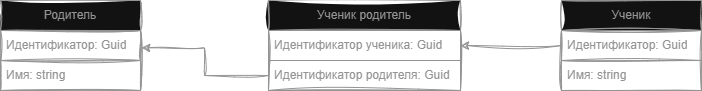

The diagram above was exported from draw.io. Its source (the exported page's mxGraphModel, read from the mxfile embedded in the PNG):
<mxGraphModel dx="988" dy="398" grid="0" gridSize="10" guides="1" tooltips="1" connect="1" arrows="1" fold="1" page="0" pageScale="1" pageWidth="850" pageHeight="1100" math="0" shadow="0">
  <root>
    <mxCell id="0" />
    <mxCell id="1" parent="0" />
    <mxCell id="QH2DG5XSd-4h7R09Mps--1" value="&lt;font style=&quot;color: rgb(148, 148, 148);&quot;&gt;&lt;span style=&quot;background-color: transparent;&quot;&gt;Родите&lt;/span&gt;&lt;span style=&quot;background-color: transparent;&quot;&gt;ль&lt;/span&gt;&lt;br&gt;&lt;/font&gt;" style="swimlane;fontStyle=0;childLayout=stackLayout;horizontal=1;startSize=30;horizontalStack=0;resizeParent=1;resizeParentMax=0;resizeLast=0;collapsible=1;marginBottom=0;whiteSpace=wrap;html=1;sketch=1;curveFitting=1;jiggle=2;strokeColor=#949494;" vertex="1" parent="1">
      <mxGeometry x="114" y="326" width="140" height="90" as="geometry" />
    </mxCell>
    <mxCell id="QH2DG5XSd-4h7R09Mps--2" value="&lt;font style=&quot;color: rgb(148, 148, 148);&quot;&gt;Идентификатор: Guid&lt;/font&gt;" style="text;strokeColor=#949494;fillColor=none;align=left;verticalAlign=middle;spacingLeft=4;spacingRight=4;overflow=hidden;points=[[0,0.5],[1,0.5]];portConstraint=eastwest;rotatable=0;whiteSpace=wrap;html=1;sketch=1;curveFitting=1;jiggle=2;" vertex="1" parent="QH2DG5XSd-4h7R09Mps--1">
      <mxGeometry y="30" width="140" height="30" as="geometry" />
    </mxCell>
    <mxCell id="QH2DG5XSd-4h7R09Mps--3" value="&lt;font style=&quot;color: rgb(148, 148, 148);&quot;&gt;Имя: string&lt;/font&gt;" style="text;strokeColor=#949494;fillColor=none;align=left;verticalAlign=middle;spacingLeft=4;spacingRight=4;overflow=hidden;points=[[0,0.5],[1,0.5]];portConstraint=eastwest;rotatable=0;whiteSpace=wrap;html=1;sketch=1;curveFitting=1;jiggle=2;" vertex="1" parent="QH2DG5XSd-4h7R09Mps--1">
      <mxGeometry y="60" width="140" height="30" as="geometry" />
    </mxCell>
    <mxCell id="QH2DG5XSd-4h7R09Mps--9" value="&lt;span style=&quot;color: rgb(148, 148, 148); font-family: Helvetica;&quot;&gt;Ученик родитель&lt;/span&gt;" style="swimlane;fontStyle=0;childLayout=stackLayout;horizontal=1;startSize=30;horizontalStack=0;resizeParent=1;resizeParentMax=0;resizeLast=0;collapsible=1;marginBottom=0;whiteSpace=wrap;html=1;sketch=1;hachureGap=4;jiggle=2;curveFitting=1;fontFamily=Architects Daughter;fontSource=https%3A%2F%2Ffonts.googleapis.com%2Fcss%3Ffamily%3DArchitects%2BDaughter;strokeColor=#949494;" vertex="1" parent="1">
      <mxGeometry x="382" y="326" width="192" height="90" as="geometry" />
    </mxCell>
    <mxCell id="QH2DG5XSd-4h7R09Mps--10" value="&lt;span style=&quot;color: rgb(148, 148, 148); font-family: Helvetica; text-align: center;&quot;&gt;Идентификатор ученика: Guid&lt;/span&gt;" style="text;strokeColor=#949494;fillColor=none;align=left;verticalAlign=middle;spacingLeft=4;spacingRight=4;overflow=hidden;points=[[0,0.5],[1,0.5]];portConstraint=eastwest;rotatable=0;whiteSpace=wrap;html=1;fontFamily=Architects Daughter;fontSource=https%3A%2F%2Ffonts.googleapis.com%2Fcss%3Ffamily%3DArchitects%2BDaughter;" vertex="1" parent="QH2DG5XSd-4h7R09Mps--9">
      <mxGeometry y="30" width="192" height="30" as="geometry" />
    </mxCell>
    <mxCell id="QH2DG5XSd-4h7R09Mps--13" value="&lt;font style=&quot;color: rgb(148, 148, 148);&quot; face=&quot;Helvetica&quot;&gt;Идентификатор родителя:&amp;nbsp;&lt;/font&gt;&lt;span style=&quot;color: rgb(148, 148, 148); font-family: Helvetica; text-align: center;&quot;&gt;Guid&lt;/span&gt;" style="text;strokeColor=#949494;fillColor=none;align=left;verticalAlign=middle;spacingLeft=4;spacingRight=4;overflow=hidden;points=[[0,0.5],[1,0.5]];portConstraint=eastwest;rotatable=0;whiteSpace=wrap;html=1;fontFamily=Architects Daughter;fontSource=https%3A%2F%2Ffonts.googleapis.com%2Fcss%3Ffamily%3DArchitects%2BDaughter;" vertex="1" parent="QH2DG5XSd-4h7R09Mps--9">
      <mxGeometry y="60" width="192" height="30" as="geometry" />
    </mxCell>
    <mxCell id="QH2DG5XSd-4h7R09Mps--15" style="edgeStyle=orthogonalEdgeStyle;rounded=0;sketch=1;hachureGap=4;jiggle=2;curveFitting=1;orthogonalLoop=1;jettySize=auto;html=1;entryX=1.008;entryY=0.576;entryDx=0;entryDy=0;entryPerimeter=0;fontFamily=Architects Daughter;fontSource=https%3A%2F%2Ffonts.googleapis.com%2Fcss%3Ffamily%3DArchitects%2BDaughter;strokeColor=#949494;" edge="1" parent="1" source="QH2DG5XSd-4h7R09Mps--13" target="QH2DG5XSd-4h7R09Mps--2">
      <mxGeometry relative="1" as="geometry" />
    </mxCell>
    <mxCell id="QH2DG5XSd-4h7R09Mps--16" value="&lt;font style=&quot;color: rgb(148, 148, 148);&quot;&gt;Ученик&lt;br&gt;&lt;/font&gt;" style="swimlane;fontStyle=0;childLayout=stackLayout;horizontal=1;startSize=30;horizontalStack=0;resizeParent=1;resizeParentMax=0;resizeLast=0;collapsible=1;marginBottom=0;whiteSpace=wrap;html=1;sketch=1;curveFitting=1;jiggle=2;strokeColor=#949494;" vertex="1" parent="1">
      <mxGeometry x="675" y="326" width="140" height="90" as="geometry" />
    </mxCell>
    <mxCell id="QH2DG5XSd-4h7R09Mps--17" value="&lt;font style=&quot;color: rgb(148, 148, 148);&quot;&gt;Идентификатор: Guid&lt;/font&gt;" style="text;strokeColor=#949494;fillColor=none;align=left;verticalAlign=middle;spacingLeft=4;spacingRight=4;overflow=hidden;points=[[0,0.5],[1,0.5]];portConstraint=eastwest;rotatable=0;whiteSpace=wrap;html=1;sketch=1;curveFitting=1;jiggle=2;" vertex="1" parent="QH2DG5XSd-4h7R09Mps--16">
      <mxGeometry y="30" width="140" height="30" as="geometry" />
    </mxCell>
    <mxCell id="QH2DG5XSd-4h7R09Mps--18" value="&lt;font style=&quot;color: rgb(148, 148, 148);&quot;&gt;Имя: string&lt;/font&gt;" style="text;strokeColor=#949494;fillColor=none;align=left;verticalAlign=middle;spacingLeft=4;spacingRight=4;overflow=hidden;points=[[0,0.5],[1,0.5]];portConstraint=eastwest;rotatable=0;whiteSpace=wrap;html=1;sketch=1;curveFitting=1;jiggle=2;" vertex="1" parent="QH2DG5XSd-4h7R09Mps--16">
      <mxGeometry y="60" width="140" height="30" as="geometry" />
    </mxCell>
    <mxCell id="QH2DG5XSd-4h7R09Mps--19" style="edgeStyle=orthogonalEdgeStyle;rounded=0;sketch=1;hachureGap=4;jiggle=2;curveFitting=1;orthogonalLoop=1;jettySize=auto;html=1;fontFamily=Architects Daughter;fontSource=https%3A%2F%2Ffonts.googleapis.com%2Fcss%3Ffamily%3DArchitects%2BDaughter;strokeColor=#949494;" edge="1" parent="1" source="QH2DG5XSd-4h7R09Mps--17" target="QH2DG5XSd-4h7R09Mps--10">
      <mxGeometry relative="1" as="geometry" />
    </mxCell>
  </root>
</mxGraphModel>